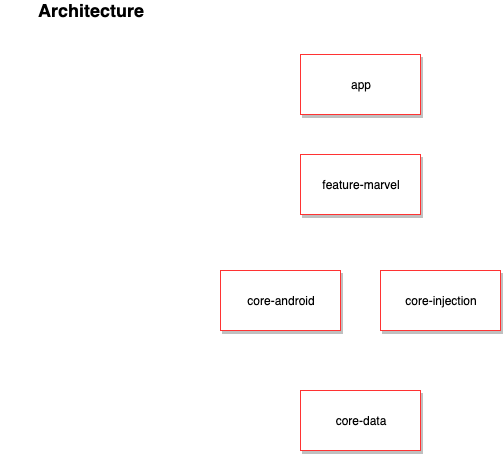

The diagram above was exported from draw.io. Its source (the exported page's mxGraphModel, read from the mxfile embedded in the PNG):
<mxGraphModel dx="1275" dy="1852" grid="1" gridSize="10" guides="1" tooltips="1" connect="1" arrows="1" fold="1" page="1" pageScale="1" pageWidth="827" pageHeight="1169" math="0" shadow="0">
  <root>
    <mxCell id="0" />
    <mxCell id="1" parent="0" />
    <mxCell id="suBXXbMg2ndlc6p0Rs1o-17" value="" style="rounded=0;whiteSpace=wrap;html=1;strokeColor=#FF3333;" parent="1" vertex="1">
      <mxGeometry x="20" y="-480" width="1460" height="810" as="geometry" />
    </mxCell>
    <mxCell id="suBXXbMg2ndlc6p0Rs1o-16" value="" style="rounded=0;whiteSpace=wrap;html=1;strokeColor=#FF3333;" parent="1" vertex="1">
      <mxGeometry x="20" y="400" width="1460" height="550" as="geometry" />
    </mxCell>
    <mxCell id="1ygZoFG96gZ9mtornUNt-1" value="Core Mobile SDK" style="rounded=0;whiteSpace=wrap;html=1;strokeColor=none;" parent="1" vertex="1">
      <mxGeometry x="80" y="430" width="1160" height="40" as="geometry" />
    </mxCell>
    <mxCell id="1ygZoFG96gZ9mtornUNt-3" value="&lt;span style=&quot;text-align: left&quot;&gt;Sign In / Sign Up&lt;/span&gt;" style="rounded=0;whiteSpace=wrap;html=1;" parent="1" vertex="1">
      <mxGeometry x="220" y="-350" width="120" height="60" as="geometry" />
    </mxCell>
    <mxCell id="1ygZoFG96gZ9mtornUNt-5" value="Auth repository" style="rounded=0;whiteSpace=wrap;html=1;" parent="1" vertex="1">
      <mxGeometry x="140" y="600" width="120" height="60" as="geometry" />
    </mxCell>
    <mxCell id="1ygZoFG96gZ9mtornUNt-6" value="User repository" style="rounded=0;whiteSpace=wrap;html=1;" parent="1" vertex="1">
      <mxGeometry x="140" y="690" width="120" height="60" as="geometry" />
    </mxCell>
    <mxCell id="1ygZoFG96gZ9mtornUNt-7" value="Dashboard" style="rounded=0;whiteSpace=wrap;html=1;" parent="1" vertex="1">
      <mxGeometry x="550" y="-40" width="120" height="60" as="geometry" />
    </mxCell>
    <mxCell id="1ygZoFG96gZ9mtornUNt-8" value="Home repository" style="rounded=0;whiteSpace=wrap;html=1;" parent="1" vertex="1">
      <mxGeometry x="280" y="600" width="120" height="60" as="geometry" />
    </mxCell>
    <mxCell id="1ygZoFG96gZ9mtornUNt-10" value="Camera repository" style="rounded=0;whiteSpace=wrap;html=1;" parent="1" vertex="1">
      <mxGeometry x="520" y="600" width="120" height="60" as="geometry" />
    </mxCell>
    <mxCell id="1ygZoFG96gZ9mtornUNt-11" value="Sensors repository" style="rounded=0;whiteSpace=wrap;html=1;" parent="1" vertex="1">
      <mxGeometry x="780" y="600" width="120" height="60" as="geometry" />
    </mxCell>
    <mxCell id="1ygZoFG96gZ9mtornUNt-12" value="Sensors repository" style="rounded=0;whiteSpace=wrap;html=1;" parent="1" vertex="1">
      <mxGeometry x="790" y="610" width="120" height="60" as="geometry" />
    </mxCell>
    <mxCell id="1ygZoFG96gZ9mtornUNt-13" value="Sensors repository" style="rounded=0;whiteSpace=wrap;html=1;" parent="1" vertex="1">
      <mxGeometry x="800" y="620" width="120" height="60" as="geometry" />
    </mxCell>
    <mxCell id="1ygZoFG96gZ9mtornUNt-14" value="Sensors repository" style="rounded=0;whiteSpace=wrap;html=1;" parent="1" vertex="1">
      <mxGeometry x="810" y="630" width="120" height="60" as="geometry" />
    </mxCell>
    <mxCell id="1ygZoFG96gZ9mtornUNt-15" value="Sensors repository" style="rounded=0;whiteSpace=wrap;html=1;" parent="1" vertex="1">
      <mxGeometry x="820" y="640" width="120" height="60" as="geometry" />
    </mxCell>
    <mxCell id="1ygZoFG96gZ9mtornUNt-16" value="Add a camera" style="rounded=0;whiteSpace=wrap;html=1;" parent="1" vertex="1">
      <mxGeometry x="730" y="-40" width="120" height="60" as="geometry" />
    </mxCell>
    <mxCell id="1ygZoFG96gZ9mtornUNt-18" value="Add a sensor" style="rounded=0;whiteSpace=wrap;html=1;" parent="1" vertex="1">
      <mxGeometry x="1010" y="-40" width="120" height="60" as="geometry" />
    </mxCell>
    <mxCell id="1ygZoFG96gZ9mtornUNt-19" value="Add a sensor" style="rounded=0;whiteSpace=wrap;html=1;" parent="1" vertex="1">
      <mxGeometry x="1020" y="-30" width="120" height="60" as="geometry" />
    </mxCell>
    <mxCell id="1ygZoFG96gZ9mtornUNt-20" value="Add a sensor" style="rounded=0;whiteSpace=wrap;html=1;" parent="1" vertex="1">
      <mxGeometry x="1030" y="-20" width="120" height="60" as="geometry" />
    </mxCell>
    <mxCell id="1ygZoFG96gZ9mtornUNt-21" value="Auto arming" style="rounded=0;whiteSpace=wrap;html=1;" parent="1" vertex="1">
      <mxGeometry x="870" y="-40" width="120" height="60" as="geometry" />
    </mxCell>
    <mxCell id="1ygZoFG96gZ9mtornUNt-22" value="&lt;div style=&quot;text-align: left&quot;&gt;&lt;span&gt;User settings&lt;/span&gt;&lt;/div&gt;" style="rounded=0;whiteSpace=wrap;html=1;" parent="1" vertex="1">
      <mxGeometry x="220" y="-40" width="120" height="60" as="geometry" />
    </mxCell>
    <mxCell id="1ygZoFG96gZ9mtornUNt-23" value="&lt;div style=&quot;text-align: left&quot;&gt;Invite a user&lt;/div&gt;" style="rounded=0;whiteSpace=wrap;html=1;" parent="1" vertex="1">
      <mxGeometry x="220" y="30" width="120" height="60" as="geometry" />
    </mxCell>
    <mxCell id="1ygZoFG96gZ9mtornUNt-24" value="Sensor firmware upgrade" style="rounded=0;whiteSpace=wrap;html=1;" parent="1" vertex="1">
      <mxGeometry x="730" y="130" width="120" height="60" as="geometry" />
    </mxCell>
    <mxCell id="1ygZoFG96gZ9mtornUNt-25" value="Manage homes" style="rounded=0;whiteSpace=wrap;html=1;" parent="1" vertex="1">
      <mxGeometry x="360" y="30" width="120" height="60" as="geometry" />
    </mxCell>
    <mxCell id="1ygZoFG96gZ9mtornUNt-27" value="Live stream" style="rounded=0;whiteSpace=wrap;html=1;" parent="1" vertex="1">
      <mxGeometry x="730" y="50" width="120" height="60" as="geometry" />
    </mxCell>
    <mxCell id="1ygZoFG96gZ9mtornUNt-28" value="Stored clips" style="rounded=0;whiteSpace=wrap;html=1;" parent="1" vertex="1">
      <mxGeometry x="870" y="50" width="120" height="60" as="geometry" />
    </mxCell>
    <mxCell id="1ygZoFG96gZ9mtornUNt-29" value="&lt;div style=&quot;text-align: left&quot;&gt;Subscriptions&amp;nbsp;&lt;/div&gt;&lt;div style=&quot;text-align: left&quot;&gt;(Boost)&lt;/div&gt;" style="rounded=0;whiteSpace=wrap;html=1;" parent="1" vertex="1">
      <mxGeometry x="220" y="100" width="120" height="60" as="geometry" />
    </mxCell>
    <mxCell id="1ygZoFG96gZ9mtornUNt-30" value="Incidents repository" style="rounded=0;whiteSpace=wrap;html=1;" parent="1" vertex="1">
      <mxGeometry x="1040" y="600" width="120" height="60" as="geometry" />
    </mxCell>
    <mxCell id="1ygZoFG96gZ9mtornUNt-32" value="Camera SDK" style="rounded=0;whiteSpace=wrap;html=1;" parent="1" vertex="1">
      <mxGeometry x="520" y="690" width="120" height="60" as="geometry" />
    </mxCell>
    <mxCell id="1ygZoFG96gZ9mtornUNt-33" value="Mobile Cache manager" style="rounded=0;whiteSpace=wrap;html=1;" parent="1" vertex="1">
      <mxGeometry x="140" y="859" width="120" height="61" as="geometry" />
    </mxCell>
    <mxCell id="1ygZoFG96gZ9mtornUNt-34" value="Incidents" style="rounded=0;whiteSpace=wrap;html=1;" parent="1" vertex="1">
      <mxGeometry x="1280" y="-40" width="120" height="60" as="geometry" />
    </mxCell>
    <mxCell id="1ygZoFG96gZ9mtornUNt-35" value="Manage rooms" style="rounded=0;whiteSpace=wrap;html=1;" parent="1" vertex="1">
      <mxGeometry x="360" y="100" width="120" height="60" as="geometry" />
    </mxCell>
    <mxCell id="1ygZoFG96gZ9mtornUNt-36" value="neos-core" style="rounded=0;whiteSpace=wrap;html=1;" parent="1" vertex="1">
      <mxGeometry x="230" y="-110" width="250" height="40" as="geometry" />
    </mxCell>
    <mxCell id="1ygZoFG96gZ9mtornUNt-38" value="&lt;span style=&quot;text-align: left&quot;&gt;Onboarding (Marketing / Agency)&lt;br&gt;&lt;/span&gt;" style="rounded=0;whiteSpace=wrap;html=1;" parent="1" vertex="1">
      <mxGeometry x="80" y="-350" width="120" height="60" as="geometry" />
    </mxCell>
    <mxCell id="1ygZoFG96gZ9mtornUNt-39" value="&lt;span style=&quot;text-align: left&quot;&gt;Branding &lt;br&gt;(fonts colours)&lt;br&gt;&lt;/span&gt;" style="rounded=0;whiteSpace=wrap;html=1;" parent="1" vertex="1">
      <mxGeometry x="670" y="-350" width="120" height="60" as="geometry" />
    </mxCell>
    <mxCell id="1ygZoFG96gZ9mtornUNt-40" value="&lt;span style=&quot;text-align: left&quot;&gt;Bespoke features...&lt;br&gt;&lt;/span&gt;" style="rounded=0;whiteSpace=wrap;html=1;" parent="1" vertex="1">
      <mxGeometry x="520" y="-270" width="120" height="60" as="geometry" />
    </mxCell>
    <mxCell id="1ygZoFG96gZ9mtornUNt-42" value="&lt;div style=&quot;text-align: left&quot;&gt;&lt;span&gt;Content&lt;/span&gt;&lt;/div&gt;" style="rounded=0;whiteSpace=wrap;html=1;" parent="1" vertex="1">
      <mxGeometry x="890" y="1210" width="120" height="60" as="geometry" />
    </mxCell>
    <mxCell id="1ygZoFG96gZ9mtornUNt-43" value="&lt;div style=&quot;text-align: left&quot;&gt;&lt;span&gt;Images&lt;/span&gt;&lt;/div&gt;" style="rounded=0;whiteSpace=wrap;html=1;" parent="1" vertex="1">
      <mxGeometry x="890" y="1290" width="120" height="60" as="geometry" />
    </mxCell>
    <mxCell id="1ygZoFG96gZ9mtornUNt-44" value="&lt;div style=&quot;text-align: left&quot;&gt;&lt;span&gt;Translations&lt;/span&gt;&lt;/div&gt;" style="rounded=0;whiteSpace=wrap;html=1;" parent="1" vertex="1">
      <mxGeometry x="1170" y="1290" width="120" height="60" as="geometry" />
    </mxCell>
    <mxCell id="1ygZoFG96gZ9mtornUNt-45" value="&lt;div style=&quot;text-align: left&quot;&gt;&lt;span&gt;Icons&lt;/span&gt;&lt;/div&gt;" style="rounded=0;whiteSpace=wrap;html=1;" parent="1" vertex="1">
      <mxGeometry x="1170" y="1210" width="120" height="60" as="geometry" />
    </mxCell>
    <mxCell id="1ygZoFG96gZ9mtornUNt-49" value="&lt;span style=&quot;white-space: normal&quot;&gt;Neos Core platform&lt;/span&gt;" style="ellipse;shape=cloud;whiteSpace=wrap;html=1;" parent="1" vertex="1">
      <mxGeometry x="40" y="990" width="350" height="200" as="geometry" />
    </mxCell>
    <mxCell id="1ygZoFG96gZ9mtornUNt-51" value="&lt;span style=&quot;white-space: normal&quot;&gt;OEMs' cloud services&lt;/span&gt;" style="ellipse;shape=cloud;whiteSpace=wrap;html=1;" parent="1" vertex="1">
      <mxGeometry x="440" y="1000" width="350" height="200" as="geometry" />
    </mxCell>
    <mxCell id="1ygZoFG96gZ9mtornUNt-53" value="&lt;div style=&quot;text-align: left&quot;&gt;&lt;span&gt;Web pages&lt;/span&gt;&lt;/div&gt;" style="rounded=0;whiteSpace=wrap;html=1;" parent="1" vertex="1">
      <mxGeometry x="1027" y="1210" width="120" height="60" as="geometry" />
    </mxCell>
    <mxCell id="1ygZoFG96gZ9mtornUNt-54" value="&lt;div style=&quot;text-align: left&quot;&gt;&lt;span&gt;URLs&lt;/span&gt;&lt;/div&gt;" style="rounded=0;whiteSpace=wrap;html=1;" parent="1" vertex="1">
      <mxGeometry x="1027" y="1290" width="120" height="60" as="geometry" />
    </mxCell>
    <mxCell id="1ygZoFG96gZ9mtornUNt-55" value="&lt;span style=&quot;text-align: left&quot;&gt;Customer support&lt;br&gt;&lt;/span&gt;" style="rounded=0;whiteSpace=wrap;html=1;" parent="1" vertex="1">
      <mxGeometry x="520" y="-350" width="120" height="60" as="geometry" />
    </mxCell>
    <mxCell id="1ygZoFG96gZ9mtornUNt-56" value="Notifications" style="rounded=0;whiteSpace=wrap;html=1;" parent="1" vertex="1">
      <mxGeometry x="1280" y="600" width="120" height="60" as="geometry" />
    </mxCell>
    <mxCell id="1ygZoFG96gZ9mtornUNt-57" value="Monitoring" style="rounded=0;whiteSpace=wrap;html=1;" parent="1" vertex="1">
      <mxGeometry x="1280" y="680" width="120" height="60" as="geometry" />
    </mxCell>
    <mxCell id="1ygZoFG96gZ9mtornUNt-58" value="Geofencing" style="rounded=0;whiteSpace=wrap;html=1;" parent="1" vertex="1">
      <mxGeometry x="1280" y="760" width="120" height="60" as="geometry" />
    </mxCell>
    <mxCell id="suBXXbMg2ndlc6p0Rs1o-1" value="Subscriptions repository" style="rounded=0;whiteSpace=wrap;html=1;" parent="1" vertex="1">
      <mxGeometry x="280" y="690" width="120" height="60" as="geometry" />
    </mxCell>
    <mxCell id="suBXXbMg2ndlc6p0Rs1o-4" value="neos-camera" style="rounded=0;whiteSpace=wrap;html=1;" parent="1" vertex="1">
      <mxGeometry x="730" y="-110" width="200" height="40" as="geometry" />
    </mxCell>
    <mxCell id="suBXXbMg2ndlc6p0Rs1o-5" value="neos-sensors" style="rounded=0;whiteSpace=wrap;html=1;" parent="1" vertex="1">
      <mxGeometry x="1010" y="-110" width="200" height="40" as="geometry" />
    </mxCell>
    <mxCell id="suBXXbMg2ndlc6p0Rs1o-6" value="Sensor firmware upgrade" style="rounded=0;whiteSpace=wrap;html=1;" parent="1" vertex="1">
      <mxGeometry x="1090" y="50" width="120" height="60" as="geometry" />
    </mxCell>
    <mxCell id="suBXXbMg2ndlc6p0Rs1o-7" value="neos-incidents" style="rounded=0;whiteSpace=wrap;html=1;" parent="1" vertex="1">
      <mxGeometry x="1250" y="-110" width="200" height="40" as="geometry" />
    </mxCell>
    <mxCell id="suBXXbMg2ndlc6p0Rs1o-9" value="neos-core-lib" style="rounded=0;whiteSpace=wrap;html=1;" parent="1" vertex="1">
      <mxGeometry x="80" y="520" width="400" height="40" as="geometry" />
    </mxCell>
    <mxCell id="suBXXbMg2ndlc6p0Rs1o-10" value="neos-camera-lib" style="rounded=0;whiteSpace=wrap;html=1;" parent="1" vertex="1">
      <mxGeometry x="520" y="520" width="200" height="40" as="geometry" />
    </mxCell>
    <mxCell id="suBXXbMg2ndlc6p0Rs1o-11" value="neos-sensors-lib" style="rounded=0;whiteSpace=wrap;html=1;" parent="1" vertex="1">
      <mxGeometry x="760" y="520" width="200" height="40" as="geometry" />
    </mxCell>
    <mxCell id="suBXXbMg2ndlc6p0Rs1o-12" value="neos-incidents-lib" style="rounded=0;whiteSpace=wrap;html=1;" parent="1" vertex="1">
      <mxGeometry x="1000" y="520" width="200" height="40" as="geometry" />
    </mxCell>
    <mxCell id="suBXXbMg2ndlc6p0Rs1o-13" value="OEM SDKs" style="rounded=0;whiteSpace=wrap;html=1;" parent="1" vertex="1">
      <mxGeometry x="827" y="719" width="120" height="60" as="geometry" />
    </mxCell>
    <mxCell id="suBXXbMg2ndlc6p0Rs1o-14" value="neos-services-lib" style="rounded=0;whiteSpace=wrap;html=1;" parent="1" vertex="1">
      <mxGeometry x="1240" y="520" width="200" height="40" as="geometry" />
    </mxCell>
    <mxCell id="suBXXbMg2ndlc6p0Rs1o-18" value="&lt;span style=&quot;white-space: normal&quot;&gt;CMS&lt;/span&gt;" style="ellipse;shape=cloud;whiteSpace=wrap;html=1;" parent="1" vertex="1">
      <mxGeometry x="880" y="1000" width="350" height="200" as="geometry" />
    </mxCell>
    <mxCell id="suBXXbMg2ndlc6p0Rs1o-19" value="CMS repository" style="rounded=0;whiteSpace=wrap;html=1;" parent="1" vertex="1">
      <mxGeometry x="140" y="779" width="120" height="60" as="geometry" />
    </mxCell>
    <mxCell id="suBXXbMg2ndlc6p0Rs1o-20" value="Mobile API manager" style="rounded=0;whiteSpace=wrap;html=1;" parent="1" vertex="1">
      <mxGeometry x="280" y="859" width="120" height="61" as="geometry" />
    </mxCell>
    <mxCell id="suBXXbMg2ndlc6p0Rs1o-21" value="neos-dashboard" style="rounded=0;whiteSpace=wrap;html=1;" parent="1" vertex="1">
      <mxGeometry x="510" y="-110" width="200" height="40" as="geometry" />
    </mxCell>
    <mxCell id="suBXXbMg2ndlc6p0Rs1o-22" value="&lt;span style=&quot;text-align: left&quot;&gt;neos-onboarding&lt;/span&gt;" style="rounded=0;whiteSpace=wrap;html=1;" parent="1" vertex="1">
      <mxGeometry x="115" y="-420" width="200" height="40" as="geometry" />
    </mxCell>
    <mxCell id="suBXXbMg2ndlc6p0Rs1o-23" value="neos-b2b" style="rounded=0;whiteSpace=wrap;html=1;" parent="1" vertex="1">
      <mxGeometry x="560" y="-420" width="200" height="40" as="geometry" />
    </mxCell>
    <mxCell id="suBXXbMg2ndlc6p0Rs1o-24" value="Settings" style="rounded=0;whiteSpace=wrap;html=1;" parent="1" vertex="1">
      <mxGeometry x="870" y="130" width="120" height="60" as="geometry" />
    </mxCell>
  </root>
</mxGraphModel>